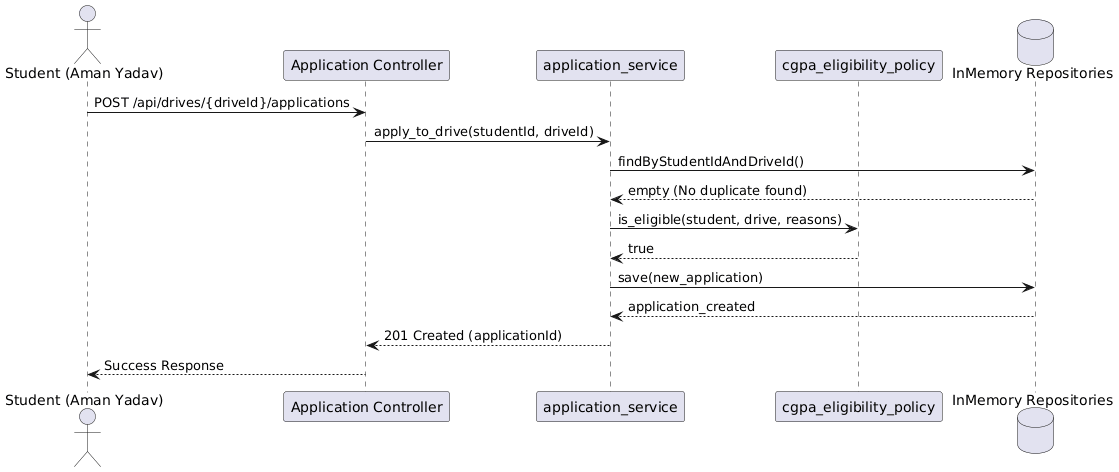

The diagram above was rendered by PlantUML. Its source (embedded in the PNG):
@startuml
actor "Student (Aman Yadav)" as Student
participant "Application Controller" as Ctrl
participant "application_service" as AppSvc
participant "cgpa_eligibility_policy" as Policy
database "InMemory Repositories" as DB

Student -> Ctrl: POST /api/drives/{driveId}/applications
Ctrl -> AppSvc: apply_to_drive(studentId, driveId)
AppSvc -> DB: findByStudentIdAndDriveId()
DB --> AppSvc: empty (No duplicate found)
AppSvc -> Policy: is_eligible(student, drive, reasons)
Policy --> AppSvc: true
AppSvc -> DB: save(new_application)
DB --> AppSvc: application_created
AppSvc --> Ctrl: 201 Created (applicationId)
Ctrl --> Student: Success Response
@enduml